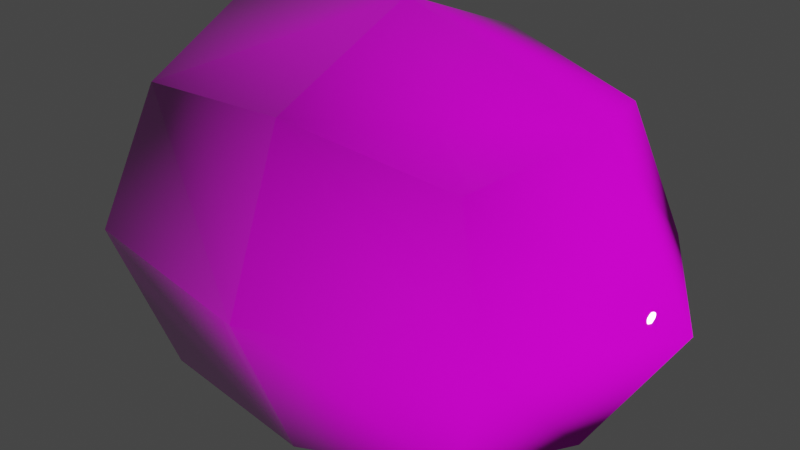 # Source: rock9.blend  (saved by Blender 3.4.6; exported with 4.5.12 LTS)
import bpy
from mathutils import Matrix  # noqa: F401  (used for matrix-valued properties, if any)

bpy.ops.wm.read_factory_settings(use_empty=True)
scene = bpy.context.scene
scene.name = 'Scene'

# ---- collections
col_collection = bpy.data.collections.new('Collection'); scene.collection.children.link(col_collection)

# ---- images (referenced by path relative to the original .blend; pixels are not part of the script)
import os
ASSET_DIR = os.environ.get("B2B_ASSET_DIR", "")  # directory of the original .blend (textures are referenced by path, not embedded)
HERE = os.path.dirname(os.path.abspath(__file__))  # packed textures are extracted next to this script under _unpacked/

def load_image(name, relpath, width, height, colorspace="sRGB"):
    """Load a texture the original file referenced (path relative to the .blend, or extracted next to this script)."""
    p = next((c for c in (os.path.join(HERE, relpath), os.path.join(ASSET_DIR, relpath)) if relpath and os.path.exists(c)), "")
    if p:
        img = bpy.data.images.load(p, check_existing=True)
        img.name = name
    else:  # same state as the original file: an image datablock whose file is absent (Cycles renders it pink)
        img = bpy.data.images.new(name, width, height)
        img.source = "FILE"
        img.filepath = "//" + (relpath or name)
    img.colorspace_settings.name = colorspace
    return img
img_texture8_png = load_image('texture8.png', 'texture8.png', 1024, 1024, 'sRGB')
img_20230224_170047_jpg = load_image('20230224_170047.jpg', '20230224_170047.jpg', 1024, 1024, 'sRGB')

# ---- materials (node trees are filled in below, after node groups)
mat_material = bpy.data.materials.new('Material')
mat_material.use_transparent_shadow = False

# ---- material node trees
mat_material.use_nodes = True; mat_material.node_tree.nodes.clear()
_N = mat_material.node_tree.nodes; _L = mat_material.node_tree.links
n0 = _N.new('ShaderNodeTexImage'); n0.name = 'Image Texture.001'; n0.location = (-529, -203)
n0.image = img_texture8_png
n1 = _N.new('ShaderNodeNormalMap'); n1.name = 'Normal Map'; n1.location = (-192, -278)
n2 = _N.new('ShaderNodeOutputMaterial'); n2.name = 'Material Output'; n2.location = (355, 137)
n3 = _N.new('ShaderNodeBsdfPrincipled'); n3.name = 'Principled BSDF'; n3.location = (65, 137)
n3.distribution = 'GGX'
n3.subsurface_method = 'RANDOM_WALK_SKIN'
n3.inputs[2].default_value = 0.0
n3.inputs[3].default_value = 1.45
n3.inputs[12].default_value = 0.5673
n3.inputs[27].default_value = (0.0, 0.0, 0.0, 1.0)
n3.inputs[28].default_value = 1.0
n4 = _N.new('ShaderNodeTexImage'); n4.name = 'Image Texture'; n4.location = (-285, 139)
n4.image = img_20230224_170047_jpg
_L.new(n3.outputs[0], n2.inputs[0])
_L.new(n4.outputs[0], n3.inputs[0])
_L.new(n0.outputs[0], n1.inputs[1])
_L.new(n1.outputs[0], n3.inputs[5])
n2.is_active_output = True

# ---- world
world_world = bpy.data.worlds.new('World'); scene.world = world_world
world_world.use_nodes = True; world_world.node_tree.nodes.clear()
_N = world_world.node_tree.nodes; _L = world_world.node_tree.links
n0 = _N.new('ShaderNodeOutputWorld'); n0.name = 'World Output'; n0.location = (300, 300)
n1 = _N.new('ShaderNodeBackground'); n1.name = 'Background'; n1.location = (10, 300)
n1.inputs[0].default_value = (0.05088, 0.05088, 0.05088, 1.0)
_L.new(n1.outputs[0], n0.inputs[0])
n0.is_active_output = True
world_world.color = (0.05088, 0.05088, 0.05088)
world_world.use_sun_shadow = False
world_world.sun_shadow_jitter_overblur = 0.0

# ---- meshes
me_cube_001 = bpy.data.meshes.new('Cube.001')
me_cube_001.from_pydata([(-1.0, -1.0, -1.0), (-1.0, -1.0, 1.0), (-1.0, 1.0, -1.0), (-1.0, 1.0, 1.0), (1.443, -0.4909, -0.4909), (1.443, -0.4909, 0.4909), (1.443, 0.4909, -0.4909), (1.443, 0.4909, 0.4909)], [], [(0, 1, 3, 2), (2, 3, 7, 6), (6, 7, 5, 4), (4, 5, 1, 0), (2, 6, 4, 0), (7, 3, 1, 5)])
me_cube_001.polygons.foreach_set('use_smooth', [True] * 6)
_uv = me_cube_001.uv_layers.new(name='UVMap')
_uv.uv.foreach_set('vector', [0.4807, 0.5242, 0.4807, 0.4765, 0.4903, 0.4764, 0.4904, 0.5241, 0.4904, 0.5241, 0.4903, 0.4764, 0.5, 0.4764, 0.5, 0.5241, 0.5, 0.5241, 0.5, 0.4764, 0.5096, 0.4764, 0.5097, 0.524, 0.5097, 0.524, 0.5096, 0.4764, 0.5193, 0.4763, 0.5193, 0.524, 0.5001, 0.5718, 0.5, 0.5241, 0.5097, 0.524, 0.5097, 0.5717, 0.5, 0.4764, 0.4999, 0.4287, 0.5096, 0.4287, 0.5096, 0.4764])
me_cube_001.materials.append(mat_material)
me_cube_001.update()

# ---- objects
ob_cube = bpy.data.objects.new('Cube', me_cube_001)

# ---- transforms, parenting, visibility, modifiers, constraints
ob_cube.location = (0.0, 0.0, 0.0)
_m = ob_cube.modifiers.new('Subdivision', 'SUBSURF')
_m.levels = 5
_m.render_levels = 1
_m = ob_cube.modifiers.new('Displace', 'DISPLACE')

# ---- collection membership
col_collection.objects.link(ob_cube)

# ---- scene / render settings (as saved in the file)
scene.frame_start = 1; scene.frame_end = 250; scene.frame_set(1)
scene.render.engine = 'BLENDER_EEVEE_NEXT'
scene.cycles.sampling_pattern = 'TABULATED_SOBOL'
scene.cycles.use_light_tree = False
scene.view_settings.view_transform = 'Filmic'
bpy.context.view_layer.update()

# ---- added for rendering (the .blend has no active camera and no usable light): camera, sun
cam_auto = bpy.data.cameras.new('AutoCamera')
cam_auto.lens = 50.0
cam_auto.sensor_width = 36.0
cam_auto.clip_end = 1000.0
ob_auto_camera = bpy.data.objects.new('AutoCamera', cam_auto)
scene.collection.objects.link(ob_auto_camera)
ob_auto_camera.location = (3.24217, -3.61894, 2.41564)
ob_auto_camera.rotation_euler = (1.09748, -7.21219e-08, 0.694738)
scene.camera = ob_auto_camera
light_auto_sun = bpy.data.lights.new('AutoSun', 'SUN')
light_auto_sun.energy = 3.0
light_auto_sun.angle = 0.0523599
ob_auto_sun = bpy.data.objects.new('AutoSun', light_auto_sun)
scene.collection.objects.link(ob_auto_sun)
ob_auto_sun.rotation_euler = (0.872665, 0.174533, 0.523599)
bpy.context.view_layer.update()
